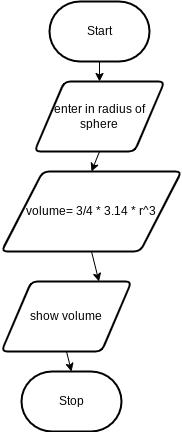

The diagram above was exported from draw.io. Its source (the exported page's mxGraphModel, read from the mxfile embedded in the PNG):
<mxGraphModel dx="658" dy="445" grid="1" gridSize="10" guides="1" tooltips="1" connect="1" arrows="1" fold="1" page="1" pageScale="1" pageWidth="850" pageHeight="1100" math="0" shadow="0">
  <root>
    <mxCell id="0" />
    <mxCell id="1" parent="0" />
    <mxCell id="5" style="edgeStyle=none;html=1;exitX=0.5;exitY=1;exitDx=0;exitDy=0;exitPerimeter=0;entryX=0.5;entryY=0;entryDx=0;entryDy=0;" edge="1" parent="1" source="2" target="4">
      <mxGeometry relative="1" as="geometry" />
    </mxCell>
    <mxCell id="2" value="Start" style="strokeWidth=2;html=1;shape=mxgraph.flowchart.terminator;whiteSpace=wrap;" parent="1" vertex="1">
      <mxGeometry x="238" y="310" width="100" height="60" as="geometry" />
    </mxCell>
    <mxCell id="3" value="Stop" style="strokeWidth=2;html=1;shape=mxgraph.flowchart.terminator;whiteSpace=wrap;" parent="1" vertex="1">
      <mxGeometry x="210" y="680" width="100" height="60" as="geometry" />
    </mxCell>
    <mxCell id="8" style="edgeStyle=none;html=1;exitX=0.5;exitY=1;exitDx=0;exitDy=0;entryX=0.5;entryY=0;entryDx=0;entryDy=0;" edge="1" parent="1" source="4" target="7">
      <mxGeometry relative="1" as="geometry" />
    </mxCell>
    <mxCell id="4" value="enter in radius of sphere" style="shape=parallelogram;html=1;strokeWidth=2;perimeter=parallelogramPerimeter;whiteSpace=wrap;rounded=1;arcSize=12;size=0.23;" vertex="1" parent="1">
      <mxGeometry x="223" y="390" width="130" height="70" as="geometry" />
    </mxCell>
    <mxCell id="11" style="edgeStyle=none;html=1;exitX=0.5;exitY=1;exitDx=0;exitDy=0;entryX=0.75;entryY=0;entryDx=0;entryDy=0;" edge="1" parent="1" source="7" target="10">
      <mxGeometry relative="1" as="geometry" />
    </mxCell>
    <mxCell id="7" value="volume= 3/4 * 3.14 * r^3&lt;span style=&quot;color: rgba(0, 0, 0, 0); font-family: monospace; font-size: 0px; text-align: start;&quot;&gt;%3CmxGraphModel%3E%3Croot%3E%3CmxCell%20id%3D%220%22%2F%3E%3CmxCell%20id%3D%221%22%20parent%3D%220%22%2F%3E%3CmxCell%20id%3D%222%22%20value%3D%22enter%20in%20radius%20of%20sphere%22%20style%3D%22shape%3Dparallelogram%3Bhtml%3D1%3BstrokeWidth%3D2%3Bperimeter%3DparallelogramPerimeter%3BwhiteSpace%3Dwrap%3Brounded%3D1%3BarcSize%3D12%3Bsize%3D0.23%3B%22%20vertex%3D%221%22%20parent%3D%221%22%3E%3CmxGeometry%20x%3D%22223%22%20y%3D%22390%22%20width%3D%22130%22%20height%3D%2270%22%20as%3D%22geometry%22%2F%3E%3C%2FmxCell%3E%3C%2Froot%3E%3C%2FmxGraphModel%3E&lt;/span&gt;&lt;span style=&quot;color: rgba(0, 0, 0, 0); font-family: monospace; font-size: 0px; text-align: start;&quot;&gt;%3CmxGraphModel%3E%3Croot%3E%3CmxCell%20id%3D%220%22%2F%3E%3CmxCell%20id%3D%221%22%20parent%3D%220%22%2F%3E%3CmxCell%20id%3D%222%22%20value%3D%22enter%20in%20radius%20of%20sphere%22%20style%3D%22shape%3Dparallelogram%3Bhtml%3D1%3BstrokeWidth%3D2%3Bperimeter%3DparallelogramPerimeter%3BwhiteSpace%3Dwrap%3Brounded%3D1%3BarcSize%3D12%3Bsize%3D0.23%3B%22%20vertex%3D%221%22%20parent%3D%221%22%3E%3CmxGeometry%20x%3D%22223%22%20y%3D%22390%22%20width%3D%22130%22%20height%3D%2270%22%20as%3D%22geometry%22%2F%3E%3C%2FmxCell%3E%3C%2Froot%3E%3C%2FmxGraphModel%3E&lt;/span&gt;" style="shape=parallelogram;html=1;strokeWidth=2;perimeter=parallelogramPerimeter;whiteSpace=wrap;rounded=1;arcSize=12;size=0.23;" vertex="1" parent="1">
      <mxGeometry x="190" y="480" width="180" height="80" as="geometry" />
    </mxCell>
    <mxCell id="12" style="edgeStyle=none;html=1;exitX=0.5;exitY=1;exitDx=0;exitDy=0;entryX=0.5;entryY=0;entryDx=0;entryDy=0;entryPerimeter=0;" edge="1" parent="1" source="10" target="3">
      <mxGeometry relative="1" as="geometry" />
    </mxCell>
    <mxCell id="10" value="show volume" style="shape=parallelogram;html=1;strokeWidth=2;perimeter=parallelogramPerimeter;whiteSpace=wrap;rounded=1;arcSize=12;size=0.23;" vertex="1" parent="1">
      <mxGeometry x="190" y="590" width="130" height="70" as="geometry" />
    </mxCell>
  </root>
</mxGraphModel>